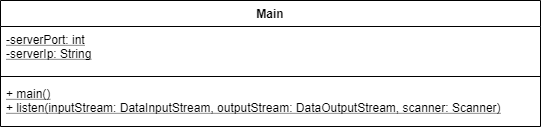

The diagram above was exported from draw.io. Its source (the exported page's mxGraphModel, read from the mxfile embedded in the PNG):
<mxGraphModel dx="1086" dy="806" grid="1" gridSize="18" guides="1" tooltips="1" connect="1" arrows="1" fold="1" page="1" pageScale="1" pageWidth="1100" pageHeight="850" math="0" shadow="0">
  <root>
    <mxCell id="0" />
    <mxCell id="1" parent="0" />
    <mxCell id="ykjl0T7enzOhp8rv_wfz-2" value="Main" style="swimlane;fontStyle=1;align=center;verticalAlign=top;childLayout=stackLayout;horizontal=1;startSize=26;horizontalStack=0;resizeParent=1;resizeParentMax=0;resizeLast=0;collapsible=1;marginBottom=0;" parent="1" vertex="1">
      <mxGeometry x="90" y="144" width="540" height="126" as="geometry" />
    </mxCell>
    <mxCell id="ykjl0T7enzOhp8rv_wfz-3" value="-serverPort: int&#10;-serverIp: String" style="text;strokeColor=none;fillColor=none;align=left;verticalAlign=top;spacingLeft=4;spacingRight=4;overflow=hidden;rotatable=0;points=[[0,0.5],[1,0.5]];portConstraint=eastwest;fontStyle=4" parent="ykjl0T7enzOhp8rv_wfz-2" vertex="1">
      <mxGeometry y="26" width="540" height="46" as="geometry" />
    </mxCell>
    <mxCell id="ykjl0T7enzOhp8rv_wfz-4" value="" style="line;strokeWidth=1;fillColor=none;align=left;verticalAlign=middle;spacingTop=-1;spacingLeft=3;spacingRight=3;rotatable=0;labelPosition=right;points=[];portConstraint=eastwest;" parent="ykjl0T7enzOhp8rv_wfz-2" vertex="1">
      <mxGeometry y="72" width="540" height="8" as="geometry" />
    </mxCell>
    <mxCell id="ykjl0T7enzOhp8rv_wfz-5" value="+ main()&#10;+ listen(inputStream: DataInputStream, outputStream: DataOutputStream, scanner: Scanner)&#10;" style="text;strokeColor=none;fillColor=none;align=left;verticalAlign=top;spacingLeft=4;spacingRight=4;overflow=hidden;rotatable=0;points=[[0,0.5],[1,0.5]];portConstraint=eastwest;fontStyle=4" parent="ykjl0T7enzOhp8rv_wfz-2" vertex="1">
      <mxGeometry y="80" width="540" height="46" as="geometry" />
    </mxCell>
  </root>
</mxGraphModel>